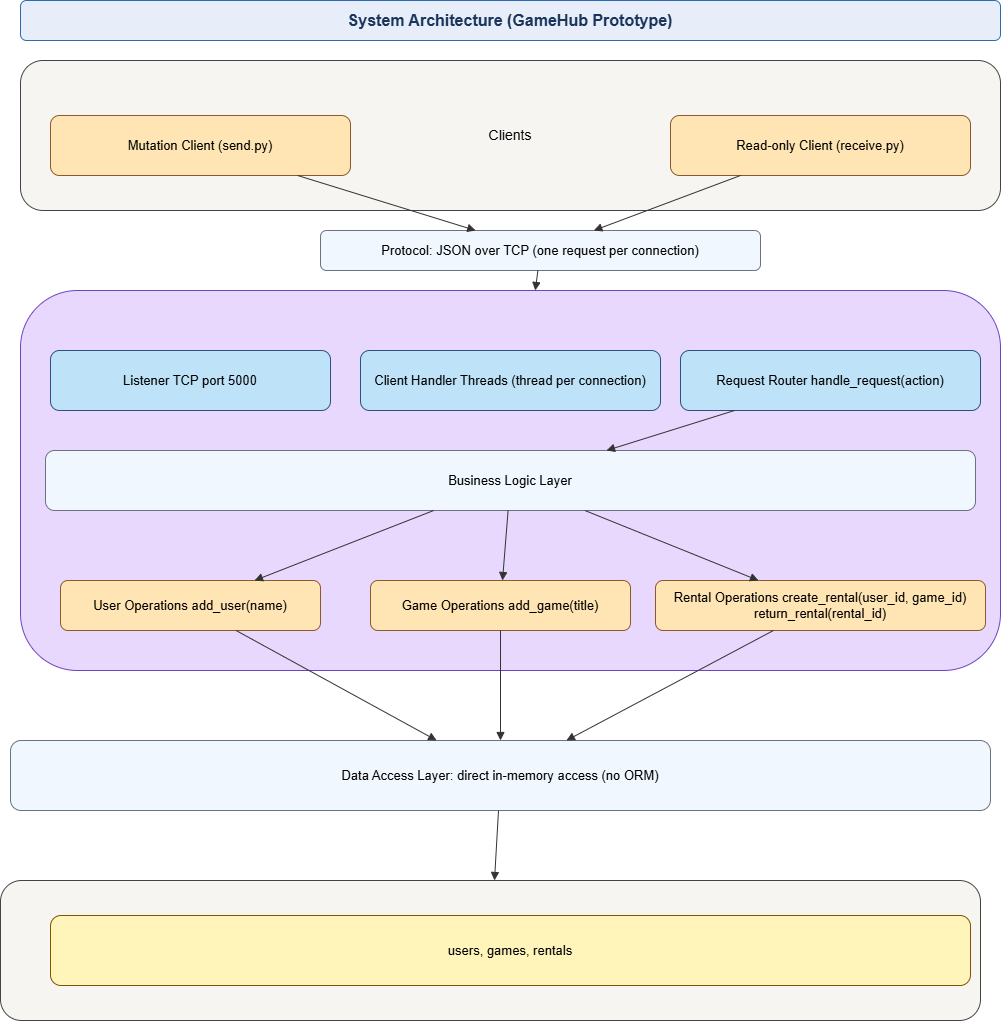

The diagram above was exported from draw.io. Its source (the exported page's mxGraphModel, read from the mxfile embedded in the PNG):
<mxGraphModel dx="1499" dy="655" grid="1" gridSize="10" guides="1" tooltips="1" connect="1" arrows="1" fold="1" page="1" pageScale="1" pageWidth="827" pageHeight="1169" math="0" shadow="0">
  <root>
    <mxCell id="0" />
    <mxCell id="1" parent="0" />
    <mxCell id="2" value="System Architecture (GameHub Prototype)" style="rounded=1;whiteSpace=wrap;html=1;fillColor=#E8EEF9;strokeColor=#2B6CB0;fontColor=#1A365D;fontStyle=1;fontSize=16;" parent="1" vertex="1">
      <mxGeometry x="60" y="40" width="980" height="40" as="geometry" />
    </mxCell>
    <mxCell id="3" value="Clients" style="rounded=1;whiteSpace=wrap;html=1;fillColor=#F7F5F2;strokeColor=#444;fontSize=14;" parent="1" vertex="1">
      <mxGeometry x="60" y="100" width="980" height="150" as="geometry" />
    </mxCell>
    <mxCell id="4" value="Mutation Client (send.py)" style="rounded=1;whiteSpace=wrap;html=1;fillColor=#FFE5B4;strokeColor=#8B5A2B;fontSize=13;" parent="1" vertex="1">
      <mxGeometry x="90" y="155" width="300" height="60" as="geometry" />
    </mxCell>
    <mxCell id="5" value="Read-only Client (receive.py)" style="rounded=1;whiteSpace=wrap;html=1;fillColor=#FFE5B4;strokeColor=#8B5A2B;fontSize=13;" parent="1" vertex="1">
      <mxGeometry x="710" y="155" width="300" height="60" as="geometry" />
    </mxCell>
    <mxCell id="7" value="Protocol: JSON over TCP (one request per connection)" style="rounded=1;whiteSpace=wrap;html=1;fillColor=#F0F7FF;strokeColor=#6B7280;fontSize=13;" parent="1" vertex="1">
      <mxGeometry x="360" y="270" width="440" height="40" as="geometry" />
    </mxCell>
    <mxCell id="8" value="Application Server (server.py)" style="rounded=1;whiteSpace=wrap;html=1;fillColor=#E9D8FD;strokeColor=#6B46C1;fontSize=14;" parent="1" vertex="1">
      <mxGeometry x="60" y="330" width="980" height="380" as="geometry" />
    </mxCell>
    <mxCell id="9" value="Listener TCP port 5000" style="rounded=1;whiteSpace=wrap;html=1;fillColor=#BEE3F8;strokeColor=#2C5282;fontSize=13;" parent="1" vertex="1">
      <mxGeometry x="90" y="390" width="280" height="60" as="geometry" />
    </mxCell>
    <mxCell id="10" value="Client Handler Threads (thread per connection)" style="rounded=1;whiteSpace=wrap;html=1;fillColor=#BEE3F8;strokeColor=#2C5282;fontSize=13;" parent="1" vertex="1">
      <mxGeometry x="400" y="390" width="300" height="60" as="geometry" />
    </mxCell>
    <mxCell id="11" value="Request Router handle_request(action)" style="rounded=1;whiteSpace=wrap;html=1;fillColor=#BEE3F8;strokeColor=#2C5282;fontSize=13;" parent="1" vertex="1">
      <mxGeometry x="720" y="390" width="300" height="60" as="geometry" />
    </mxCell>
    <mxCell id="12" value="Business Logic Layer" style="rounded=1;whiteSpace=wrap;html=1;fillColor=#F0F7FF;strokeColor=#6B7280;fontSize=13;" parent="1" vertex="1">
      <mxGeometry x="85" y="490" width="930" height="60" as="geometry" />
    </mxCell>
    <mxCell id="13" value="User Operations add_user(name)" style="rounded=1;whiteSpace=wrap;html=1;fillColor=#FFE5B4;strokeColor=#8B5A2B;fontSize=13;" parent="1" vertex="1">
      <mxGeometry x="100" y="620" width="260" height="50" as="geometry" />
    </mxCell>
    <mxCell id="14" value="Game Operations add_game(title)" style="rounded=1;whiteSpace=wrap;html=1;fillColor=#FFE5B4;strokeColor=#8B5A2B;fontSize=13;" parent="1" vertex="1">
      <mxGeometry x="410" y="620" width="260" height="50" as="geometry" />
    </mxCell>
    <mxCell id="15" value="Rental Operations create_rental(user_id, game_id) return_rental(rental_id)" style="rounded=1;whiteSpace=wrap;html=1;fillColor=#FFE5B4;strokeColor=#8B5A2B;fontSize=13;" parent="1" vertex="1">
      <mxGeometry x="695" y="620" width="330" height="50" as="geometry" />
    </mxCell>
    <mxCell id="16" value="Data Access Layer: direct in-memory access (no ORM)" style="rounded=1;whiteSpace=wrap;html=1;fillColor=#F0F7FF;strokeColor=#6B7280;fontSize=13;" parent="1" vertex="1">
      <mxGeometry x="50" y="780" width="980" height="70" as="geometry" />
    </mxCell>
    <mxCell id="17" value="Data Layer (in-memory)" style="rounded=1;whiteSpace=wrap;html=1;fillColor=#F7F5F2;strokeColor=#444;fontSize=14;" parent="1" vertex="1">
      <mxGeometry x="40" y="920" width="980" height="140" as="geometry" />
    </mxCell>
    <mxCell id="18" value="users, games, rentals" style="rounded=1;whiteSpace=wrap;html=1;fillColor=#FFF5BA;strokeColor=#805300;fontSize=13;" parent="1" vertex="1">
      <mxGeometry x="90" y="955" width="920" height="70" as="geometry" />
    </mxCell>
    <mxCell id="20" value="" style="endArrow=block;html=1;rounded=0;strokeColor=#333;" parent="1" source="4" target="7" edge="1">
      <mxGeometry relative="1" as="geometry" />
    </mxCell>
    <mxCell id="21" value="" style="endArrow=block;html=1;rounded=0;strokeColor=#333;" parent="1" source="5" target="7" edge="1">
      <mxGeometry relative="1" as="geometry" />
    </mxCell>
    <mxCell id="22" value="" style="endArrow=block;html=1;rounded=0;strokeColor=#333;" parent="1" source="7" target="8" edge="1">
      <mxGeometry relative="1" as="geometry" />
    </mxCell>
    <mxCell id="23" value="" style="endArrow=block;html=1;rounded=0;strokeColor=#333;" parent="1" source="11" target="12" edge="1">
      <mxGeometry relative="1" as="geometry" />
    </mxCell>
    <mxCell id="24" value="" style="endArrow=block;html=1;rounded=0;strokeColor=#333;" parent="1" source="12" target="13" edge="1">
      <mxGeometry relative="1" as="geometry" />
    </mxCell>
    <mxCell id="25" value="" style="endArrow=block;html=1;rounded=0;strokeColor=#333;" parent="1" source="12" target="14" edge="1">
      <mxGeometry relative="1" as="geometry" />
    </mxCell>
    <mxCell id="26" value="" style="endArrow=block;html=1;rounded=0;strokeColor=#333;" parent="1" source="12" target="15" edge="1">
      <mxGeometry relative="1" as="geometry" />
    </mxCell>
    <mxCell id="27" value="" style="endArrow=block;html=1;rounded=0;strokeColor=#333;" parent="1" source="13" target="16" edge="1">
      <mxGeometry relative="1" as="geometry" />
    </mxCell>
    <mxCell id="28" value="" style="endArrow=block;html=1;rounded=0;strokeColor=#333;" parent="1" source="14" target="16" edge="1">
      <mxGeometry relative="1" as="geometry" />
    </mxCell>
    <mxCell id="29" value="" style="endArrow=block;html=1;rounded=0;strokeColor=#333;" parent="1" source="15" target="16" edge="1">
      <mxGeometry relative="1" as="geometry" />
    </mxCell>
    <mxCell id="30" value="" style="endArrow=block;html=1;rounded=0;strokeColor=#333;" parent="1" source="16" target="17" edge="1">
      <mxGeometry relative="1" as="geometry" />
    </mxCell>
    <mxCell id="t6LdWXe-bR9k_KvN-fG_-30" style="edgeStyle=orthogonalEdgeStyle;rounded=0;orthogonalLoop=1;jettySize=auto;html=1;exitX=0.5;exitY=1;exitDx=0;exitDy=0;" parent="1" source="8" target="8" edge="1">
      <mxGeometry relative="1" as="geometry" />
    </mxCell>
  </root>
</mxGraphModel>